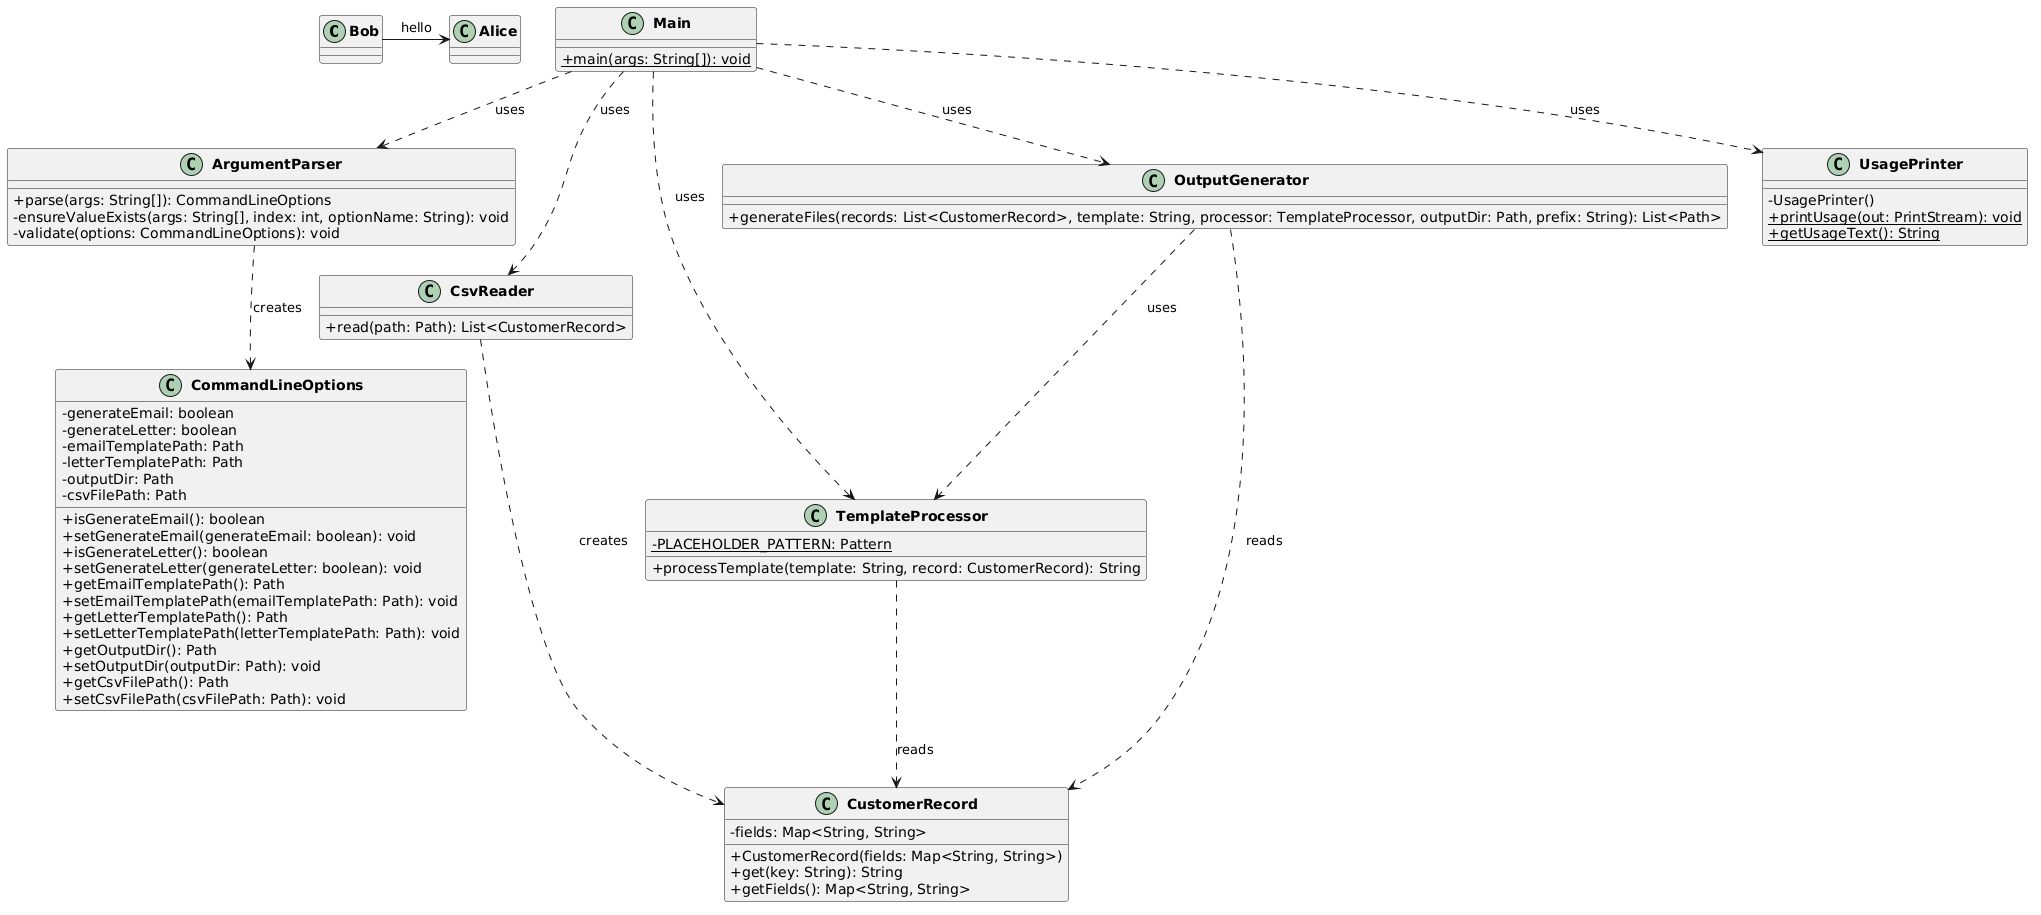

The diagram above was rendered by PlantUML. Its source (embedded in the PNG):
@startuml
Bob -> Alice : hello


skinparam classAttributeIconSize 0
skinparam classFontStyle bold

class Main {
  + {static} main(args: String[]): void
}

class ArgumentParser {
  + parse(args: String[]): CommandLineOptions
  - ensureValueExists(args: String[], index: int, optionName: String): void
  - validate(options: CommandLineOptions): void
}

class CommandLineOptions {
  - generateEmail: boolean
  - generateLetter: boolean
  - emailTemplatePath: Path
  - letterTemplatePath: Path
  - outputDir: Path
  - csvFilePath: Path
  + isGenerateEmail(): boolean
  + setGenerateEmail(generateEmail: boolean): void
  + isGenerateLetter(): boolean
  + setGenerateLetter(generateLetter: boolean): void
  + getEmailTemplatePath(): Path
  + setEmailTemplatePath(emailTemplatePath: Path): void
  + getLetterTemplatePath(): Path
  + setLetterTemplatePath(letterTemplatePath: Path): void
  + getOutputDir(): Path
  + setOutputDir(outputDir: Path): void
  + getCsvFilePath(): Path
  + setCsvFilePath(csvFilePath: Path): void
}

class CsvReader {
  + read(path: Path): List<CustomerRecord>
}

class CustomerRecord {
  - fields: Map<String, String>
  + CustomerRecord(fields: Map<String, String>)
  + get(key: String): String
  + getFields(): Map<String, String>
}

class TemplateProcessor {
  - {static} PLACEHOLDER_PATTERN: Pattern
  + processTemplate(template: String, record: CustomerRecord): String
}

class OutputGenerator {
  + generateFiles(records: List<CustomerRecord>, template: String, processor: TemplateProcessor, outputDir: Path, prefix: String): List<Path>
}

class UsagePrinter {
  - UsagePrinter()
  + {static} printUsage(out: PrintStream): void
  + {static} getUsageText(): String
}

' Relationships
Main ..> ArgumentParser : uses
Main ..> CsvReader : uses
Main ..> TemplateProcessor : uses
Main ..> OutputGenerator : uses
Main ..> UsagePrinter : uses

ArgumentParser ..> CommandLineOptions : creates

CsvReader ..> CustomerRecord : creates

OutputGenerator ..> CustomerRecord : reads
OutputGenerator ..> TemplateProcessor : uses

TemplateProcessor ..> CustomerRecord : reads
@enduml